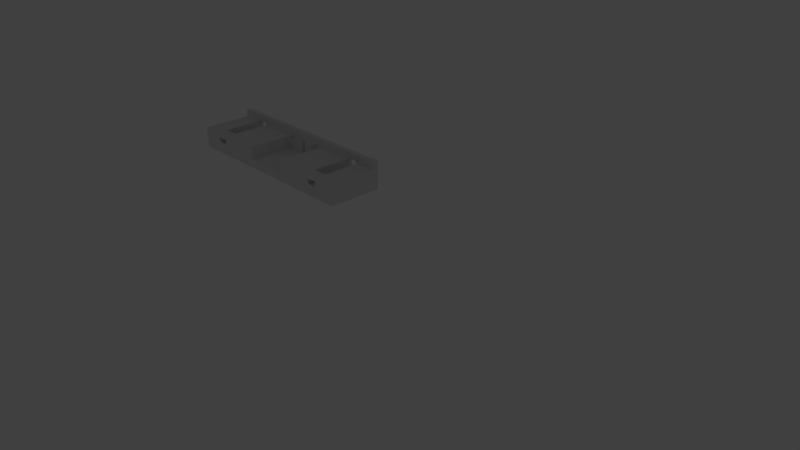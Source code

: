 # Source: buffer_bar.blend  (saved by Blender 2.79.0; exported with 4.5.12 LTS)
import bpy
from mathutils import Matrix  # noqa: F401  (used for matrix-valued properties, if any)

bpy.ops.wm.read_factory_settings(use_empty=True)
scene = bpy.context.scene
scene.name = 'Scene'

# ---- collections
col_collection_1 = bpy.data.collections.new('Collection 1'); scene.collection.children.link(col_collection_1)
col_collection_1.hide_render = True
col_collection_1.hide_viewport = True
col_collection_5 = bpy.data.collections.new('Collection 5'); scene.collection.children.link(col_collection_5)

# ---- world
world_world = bpy.data.worlds.new('World'); scene.world = world_world
world_world.color = (0.05088, 0.05088, 0.05088)
world_world.use_sun_shadow = False
world_world.sun_shadow_jitter_overblur = 0.0
world_world.cycles.sampling_method = 'MANUAL'

# ---- cameras
cam_camera = bpy.data.cameras.new('Camera')
cam_camera.clip_end = 100.0
cam_camera.lens = 35.0
cam_camera.sensor_width = 32.0
cam_camera.sensor_height = 18.0
cam_camera.ortho_scale = 7.314
cam_camera.dof.focus_distance = 0.0
cam_camera.dof.aperture_fstop = 128.0

# ---- lights
light_lamp = bpy.data.lights.new('Lamp', 'POINT')
light_lamp.transmission_factor = 0.0
light_lamp.cutoff_distance = 30.0
light_lamp.energy = 100.0
light_lamp.shadow_buffer_clip_start = 1.001
light_lamp.shadow_soft_size = 0.1
light_lamp.shadow_maximum_resolution = 0.006
light_lamp.use_absolute_resolution = True

# ---- meshes
me_cube = bpy.data.meshes.new('Cube')
me_cube.from_pydata([(1.546, -2.183, 0.1561), (1.548, -2.183, 3.737e-08), (1.546, -2.183, -0.1561), (1.541, -2.183, -0.3061), (1.534, -2.183, -0.4445), (1.523, -2.183, -0.5657), (1.511, -2.183, -0.6652), (1.496, -2.183, -0.7391), (1.481, -2.183, -0.7846), (1.465, -2.183, -0.8), (1.448, -2.183, -0.7846), (1.433, -2.183, -0.7391), (1.418, -2.183, -0.6652), (1.406, -2.183, -0.5657), (1.396, -2.183, -0.4445), (1.388, -2.183, -0.3061), (1.383, -2.183, -0.1561), (1.382, -2.183, 6.122e-07), (1.383, -2.183, 0.1561), (0.08139, -2.183, 0.1561), (0.08299, -2.183, -9.163e-07), (0.08139, -2.183, -0.1561), (0.07667, -2.183, -0.3061), (0.069, -2.183, -0.4445), (0.05868, -2.183, -0.5657), (0.04611, -2.183, -0.6652), (0.03176, -2.183, -0.7391), (0.01619, -2.183, -0.7846), (-3.166e-07, -2.183, -0.8), (-0.01619, -2.183, -0.7846), (-0.03176, -2.183, -0.7391), (-0.04611, -2.183, -0.6652), (-0.05868, -2.183, -0.5657), (-0.069, -2.183, -0.4445), (-0.07667, -2.183, -0.3061), (-0.08139, -2.183, -0.1561), (-0.08299, -2.183, -3.415e-07), (-0.08139, -2.183, 0.1561), (-0.2928, -2.695, -1.4), (-0.2928, -2.695, 0.6574), (-0.2928, 0.0, -1.4), (-0.2928, 0.0, 1.4), (1.76, -2.695, -1.4), (1.76, -2.695, 0.6574), (1.76, 0.0, -1.4), (1.76, 0.0, 1.4), (-0.2928, -0.2406, 1.4), (1.76, -0.2406, 1.4), (1.76, -0.2406, 0.6574), (-0.2928, -0.2406, 0.6574), (1.465, 0.0, -1.4), (0.7337, 0.0, -1.4), (0.0, 0.0, -1.4), (0.0, 0.0, 1.4), (0.7337, 0.0, 1.4), (1.465, 0.0, 1.4), (-0.2928, 0.0, 0.0), (1.76, 0.0, 0.0), (0.08139, 0.0, 0.1561), (0.0782, -2.183, 0.6574), (-0.08139, -4.657e-10, 0.1561), (-0.08299, 0.0, 3.451e-07), (0.08299, 0.0, -2.298e-07), (-0.08139, 0.0, -0.1561), (0.08139, 4.657e-10, -0.1561), (-0.07667, -9.313e-10, -0.3061), (0.07667, 0.0, -0.3061), (-0.069, -4.657e-10, -0.4445), (0.069, 9.313e-10, -0.4445), (-0.04611, 4.657e-10, -0.6652), (-0.05868, 0.0, -0.5657), (0.04611, 9.313e-10, -0.6652), (0.05868, 4.657e-10, -0.5657), (-0.03176, 0.0, -0.7391), (0.03176, 4.657e-10, -0.7391), (-0.01619, -4.657e-10, -0.7846), (-3.166e-07, 0.0, -0.8), (0.01619, 4.657e-10, -0.7846), (-0.069, -0.2406, 0.4445), (-0.069, 0.0, 0.4445), (-0.07667, -0.2406, 0.3061), (-0.07667, 0.0, 0.3061), (0.069, -0.2406, 0.4445), (0.069, 4.657e-10, 0.4445), (0.07667, -0.2406, 0.3061), (0.07667, 9.313e-10, 0.3061), (-0.0782, -0.2406, 0.6574), (-0.0782, -2.183, 0.6574), (0.0782, -0.2406, 0.6574), (-0.05868, -0.2406, 0.5657), (-0.05868, 0.0, 0.5657), (0.05868, -0.2406, 0.5657), (0.05868, 4.657e-10, 0.5657), (-0.04611, -0.2406, 0.6652), (-0.04611, -9.313e-10, 0.6652), (0.04611, -0.2406, 0.6652), (0.04611, 4.657e-10, 0.6652), (-0.03176, -0.2406, 0.7391), (-0.03176, 0.0, 0.7391), (0.03176, -0.2406, 0.7391), (0.03176, 9.313e-10, 0.7391), (-0.01619, -0.2406, 0.7846), (-0.01619, 0.0, 0.7846), (0.01619, -0.2406, 0.7846), (0.01619, 4.657e-10, 0.7846), (-3.166e-07, -0.2406, 0.8), (-3.166e-07, 0.0, 0.8), (0.05311, -2.695, -0.32), (0.05311, -2.183, -0.32), (-0.05311, -2.695, -0.32), (-0.05311, -2.183, -0.32), (-0.05311, -2.695, 0.6574), (-0.05311, -2.183, 0.6574), (0.05311, -2.695, 0.6574), (0.05311, -2.183, 0.6574), (1.546, 0.0, 0.1561), (1.543, -2.183, 0.6574), (1.383, 4.657e-10, 0.1561), (1.382, 0.0, 1.299e-06), (1.548, -4.657e-10, 7.239e-07), (1.383, 0.0, -0.1561), (1.546, 0.0, -0.1561), (1.388, 0.0, -0.3061), (1.541, 0.0, -0.3061), (1.396, 0.0, -0.4445), (1.534, -4.657e-10, -0.4445), (1.418, 9.313e-10, -0.6652), (1.406, 4.657e-10, -0.5657), (1.511, -9.313e-10, -0.6652), (1.523, 0.0, -0.5657), (1.433, 4.657e-10, -0.7391), (1.496, -4.657e-10, -0.7391), (1.448, 9.313e-10, -0.7846), (1.465, 0.0, -0.8), (1.481, -4.657e-10, -0.7846), (1.396, -4.657e-10, 0.4445), (1.396, -0.2406, 0.4445), (1.388, 0.0, 0.3061), (1.388, -0.2406, 0.3061), (1.534, -4.657e-10, 0.4445), (1.534, -0.2406, 0.4445), (1.541, -1.397e-09, 0.3061), (1.541, -0.2406, 0.3061), (1.386, -0.2406, 0.6574), (1.386, -2.183, 0.6574), (1.543, -0.2406, 0.6574), (1.406, 4.657e-10, 0.5657), (1.406, -0.2406, 0.5657), (1.523, -9.313e-10, 0.5657), (1.523, -0.2406, 0.5657), (1.418, 4.657e-10, 0.6652), (1.418, -0.2406, 0.6652), (1.511, -9.313e-10, 0.6652), (1.511, -0.2406, 0.6652), (1.433, 4.657e-10, 0.7391), (1.433, -0.2406, 0.7391), (1.496, -4.657e-10, 0.7391), (1.496, -0.2406, 0.7391), (1.448, 0.0, 0.7846), (1.448, -0.2406, 0.7846), (1.481, -4.657e-10, 0.7846), (1.481, -0.2406, 0.7846), (1.465, 4.657e-10, 0.8), (1.465, -0.2406, 0.8), (1.518, -2.695, -0.32), (1.518, -2.183, -0.32), (1.411, -2.695, -0.32), (1.411, -2.183, -0.32), (1.411, -2.695, 0.6574), (1.411, -2.183, 0.6574), (1.518, -2.695, 0.6574), (1.518, -2.183, 0.6574), (0.7337, 0.0, 0.576), (0.7622, 0.0, 0.576), (0.7622, -0.2406, 0.576), (0.7337, 0.0, -0.576), (0.7622, 0.0, -0.576), (0.7607, -2.695, -0.576), (0.7052, 0.0, -0.576), (0.7067, -2.695, -0.576), (0.7052, 0.0, 0.576), (0.7052, -0.2406, 0.576), (0.7052, -0.2406, 0.6574), (0.7622, 0.0, 0.0), (0.7622, -0.2406, 0.6574), (0.7052, 0.0, 0.0), (0.7052, 0.0, 0.288), (0.7622, 0.0, 0.288), (0.9114, 5.96e-08, 0.7111), (0.9114, -0.2406, 0.7111), (0.9294, 5.96e-08, 0.7456), (0.9294, -0.2406, 0.7456), (0.9202, 5.96e-08, 0.7369), (0.9202, -0.2406, 0.7369), (0.8903, -1.788e-07, 0.04058), (0.8962, -1.788e-07, -0.02809), (0.886, -1.788e-07, 0.1189), (0.9033, 0.0, -0.08446), (0.9294, -1.788e-07, -0.1608), (0.9386, -1.788e-07, -0.1521), (0.9202, -1.788e-07, -0.1521), (0.9755, -1.788e-07, 0.3808), (0.9755, -0.2406, 0.3808), (0.9627, 1.192e-07, 0.6128), (0.9627, -0.2406, 0.6128), (0.9555, 5.96e-08, 0.6692), (0.9555, -0.2406, 0.6692), (0.9474, 0.0, -0.1263), (0.9728, -1.788e-07, 0.4658), (0.9728, -0.2406, 0.4658), (0.8903, -1.788e-07, 0.5442), (0.8903, -0.2406, 0.5442), (0.8962, 1.192e-07, 0.6128), (0.8962, -0.2406, 0.6128), (0.9386, 5.96e-08, 0.7369), (0.9386, -0.2406, 0.7369), (0.886, -1.788e-07, 0.4658), (0.886, -0.2406, 0.4658), (0.9728, -1.788e-07, 0.1189), (0.9755, -1.788e-07, 0.204), (0.9685, -1.788e-07, 0.04058), (0.9764, 0.0, 0.2924), (0.9764, 0.0, 0.2937), (0.9764, -0.2406, 0.2924), (0.9747, -0.2406, 0.6574), (0.5912, -0.4051, 0.6574), (0.8833, -1.788e-07, 0.204), (0.9033, 5.96e-08, 0.6692), (0.9033, -0.2406, 0.6692), (0.9114, -1.788e-07, -0.1263), (0.8824, 0.0, 0.291), (0.8824, -1.788e-07, 0.2924), (0.8824, -0.2406, 0.2924), (0.8776, -0.2406, 0.6574), (0.5029, -0.4051, 0.6574), (0.9685, -1.788e-07, 0.5442), (0.9685, -0.2406, 0.5442), (0.9627, -1.788e-07, -0.02809), (0.9555, 0.0, -0.08446), (0.8833, -1.788e-07, 0.3808), (0.8833, -0.2406, 0.3808), (0.9474, 5.96e-08, 0.7111), (0.9474, -0.2406, 0.7111), (0.5951, 1.043e-07, 0.377), (0.5951, -0.2406, 0.377), (0.5881, 1.043e-07, 0.5404), (0.5881, -0.2406, 0.5404), (0.5823, 3.427e-07, 0.6091), (0.5823, -0.2406, 0.6091), (0.5158, -1.341e-07, 0.6091), (0.5158, -0.2406, 0.6091), (0.5881, -1.937e-07, 0.03677), (0.5751, 3.427e-07, 0.6654), (0.5751, -0.2406, 0.6654), (0.531, -7.451e-08, 0.7073), (0.531, -0.2406, 0.7073), (0.5229, -1.341e-07, 0.6654), (0.5229, -0.2406, 0.6654), (0.549, 3.427e-07, 0.7418), (0.549, -0.2406, 0.7418), (0.5398, -7.451e-08, -0.156), (0.5582, 3.427e-07, 0.7331), (0.5582, -0.2406, 0.7331), (0.567, 3.427e-07, 0.7073), (0.567, -0.2406, 0.7073), (0.5398, -7.451e-08, 0.7331), (0.5398, -0.2406, 0.7331), (0.5229, -1.49e-08, -0.08828), (0.531, -1.49e-08, -0.1302), (0.549, -1.49e-08, -0.1647), (0.5158, -1.49e-08, -0.03192), (0.5751, -1.49e-08, -0.08828), (0.5823, -1.49e-08, -0.03192), (0.567, -1.49e-08, -0.1302), (0.596, -1.49e-08, 0.2886), (0.5947, -0.2406, 0.2939), (0.596, -1.49e-08, 0.2872), (0.5056, -1.49e-08, 0.462), (0.5056, -0.2406, 0.462), (0.5029, -1.49e-08, 0.377), (0.5029, -0.2406, 0.377), (0.5029, -1.49e-08, 0.2002), (0.5029, -0.2406, 0.6574), (0.5099, -1.49e-08, 0.5404), (0.5099, -0.2406, 0.5404), (0.5925, 1.043e-07, 0.462), (0.5925, -0.2406, 0.462), (0.502, -1.49e-08, 0.2899), (0.502, -7.451e-08, 0.2886), (0.502, -0.2406, 0.2886), (0.5582, -1.49e-08, -0.156), (0.5099, -1.49e-08, 0.03677), (0.5951, -1.49e-08, 0.2002), (0.5912, -0.2406, 0.6574), (0.5056, -1.49e-08, 0.1151), (0.5925, -1.49e-08, 0.1151), (0.5881, -0.4051, 0.03677), (0.5099, -0.4051, 0.03677), (0.549, -0.4051, -0.1647), (0.5823, -0.4051, -0.03192), (0.5398, -0.4051, -0.156), (0.5056, -0.4051, 0.1151), (0.5751, -0.4051, -0.08828), (0.531, -0.4051, -0.1302), (0.5029, -0.4051, 0.2002), (0.5941, -0.4051, 0.235), (0.5229, -0.4051, -0.08828), (0.567, -0.4051, -0.1302), (0.5925, -0.4051, 0.1151), (0.5582, -0.4051, -0.156), (0.5158, -0.4051, -0.03192), (0.9685, -0.4042, 0.04058), (0.9294, -0.4042, -0.1608), (0.8903, -0.4042, 0.04058), (0.9627, -0.4042, -0.02809), (0.9202, -0.4042, -0.1521), (0.886, -0.4042, 0.1189), (0.9555, -0.4042, -0.08446), (0.9114, -0.4042, -0.1263), (0.8833, -0.4042, 0.204), (0.9033, -0.4042, -0.08446), (0.9474, -0.4042, -0.1263), (0.9728, -0.4042, 0.1189), (0.9386, -0.4042, -0.1521), (0.8962, -0.4042, -0.02809), (0.9747, -0.4042, 0.6574), (0.8776, -0.4042, 0.6574), (-0.05311, -2.695, 0.2109), (-0.05311, -2.183, 0.2109), (0.05311, -2.183, 0.2109), (0.05311, -2.695, 0.2109), (1.411, -2.695, 0.2109), (1.411, -2.183, 0.2109), (1.518, -2.183, 0.2109), (1.518, -2.695, 0.2109), (0.5012, -2.695, 0.6574), (0.9705, -2.695, 0.6574), (-0.2928, -2.695, -0.633), (1.76, -2.695, -0.633), (0.5012, -2.695, -0.5761), (0.9705, -2.695, -0.5761), (0.5012, -2.695, 0.04069), (0.9705, -2.695, 0.04069), (0.7052, -0.4053, 0.6574), (0.7622, -0.4053, 0.6574), (0.5012, -0.4053, 0.6574), (0.9788, -0.4053, 0.6574), (0.7622, -0.4053, -0.576), (0.7052, -0.4053, -0.576), (0.5012, -0.4053, -0.5761), (0.9705, -0.4053, -0.5761)], [], [(38, 337, 39, 49, 46, 41, 56, 40), (44, 57, 45, 47, 48, 43, 338, 42), (224, 223, 322, 325), (40, 52, 51, 50, 44, 42, 38), (48, 145, 116, 171, 170, 43), (45, 55, 54, 53, 41, 46, 47), (47, 46, 49, 86, 80, 78, 89, 93, 97, 101, 105, 103, 99, 95, 91, 82, 84, 88, 282, 289, 280, 278, 284, 250, 257, 255, 266, 259, 262, 264, 253, 248, 246, 286, 244, 275, 293, 182, 181, 174, 184, 233, 232, 240, 217, 211, 213, 228, 189, 193, 191, 215, 242, 206, 204, 236, 209, 202, 223, 224, 143, 138, 136, 147, 151, 155, 159, 163, 161, 157, 153, 149, 140, 142, 145, 48), (56, 41, 53, 106, 102, 98, 94, 90, 79, 81, 60, 61), (186, 276, 274, 243, 285, 245, 247, 252, 263, 261, 258, 265, 254, 256, 249, 283, 277, 279, 287, 85, 83, 92, 96, 100, 104, 106, 53, 54, 172, 180), (50, 133, 134, 131, 128, 129, 125, 123, 121, 119, 57, 44), (40, 56, 61, 63, 65, 67, 70, 69, 73, 75, 76, 52), (64, 21, 20, 62), (72, 24, 23, 68), (68, 23, 22, 66), (60, 37, 36, 61), (58, 19, 59, 88, 84, 85), (62, 20, 19, 58), (83, 82, 91, 92), (106, 105, 101, 102), (75, 29, 28, 76), (79, 78, 80, 81), (76, 28, 27, 77), (102, 101, 97, 98), (92, 91, 95, 96), (69, 31, 30, 73), (96, 95, 99, 100), (71, 25, 24, 72), (94, 93, 89, 90), (81, 80, 86, 87, 37, 60), (59, 19, 20, 21, 22, 23, 24, 25, 26, 27, 28, 29, 30, 31, 32, 33, 34, 35, 36, 37, 87, 112, 328, 110, 108, 329, 114), (74, 26, 25, 71), (70, 32, 31, 69), (65, 34, 33, 67), (104, 103, 105, 106), (85, 84, 82, 83), (61, 36, 35, 63), (66, 22, 21, 64), (73, 30, 29, 75), (98, 97, 93, 94), (100, 99, 103, 104), (63, 35, 34, 65), (77, 27, 26, 74), (90, 89, 78, 79), (67, 33, 32, 70), (113, 335, 345, 282, 88, 59, 114), (111, 112, 87, 86, 49, 39), (327, 330, 113, 111), (110, 109, 107, 108), (121, 2, 1, 119), (129, 5, 4, 125), (125, 4, 3, 123), (117, 18, 17, 118), (115, 0, 116, 145, 142, 141), (119, 1, 0, 115), (139, 140, 149, 148), (162, 163, 159, 158), (132, 10, 9, 133), (135, 136, 138, 137), (133, 9, 8, 134), (158, 159, 155, 154), (148, 149, 153, 152), (126, 12, 11, 130), (152, 153, 157, 156), (128, 6, 5, 129), (150, 151, 147, 146), (137, 138, 143, 144, 18, 117), (116, 0, 1, 2, 3, 4, 5, 6, 7, 8, 9, 10, 11, 12, 13, 14, 15, 16, 17, 18, 144, 169, 332, 167, 165, 333, 171), (119, 115, 141, 139, 148, 152, 156, 160, 162, 55, 45, 57), (131, 7, 6, 128), (127, 13, 12, 126), (122, 15, 14, 124), (160, 161, 163, 162), (141, 142, 140, 139), (118, 17, 16, 120), (123, 3, 2, 121), (130, 11, 10, 132), (154, 155, 151, 150), (156, 157, 161, 160), (120, 16, 15, 122), (134, 8, 7, 131), (146, 147, 136, 135), (124, 14, 13, 127), (327, 328, 329, 330), (112, 111, 113, 114), (167, 166, 164, 165), (342, 336, 346, 350, 340), (173, 174, 181, 180, 172), (146, 135, 137, 222, 201, 208, 235, 203, 205, 241, 214, 190, 192, 188, 227, 212, 210, 216, 239, 231, 230, 187, 173, 172, 54, 55, 162, 158, 154, 150), (348, 178, 185, 186, 180, 181, 182, 343), (348, 179, 177, 347), (224, 346, 336, 168, 169, 144, 143), (62, 58, 85, 287, 288, 281, 294, 291, 270, 267, 268, 260, 269, 290, 273, 271, 272, 251, 295, 292, 276, 186, 185, 178, 175, 51, 52, 76, 77, 74, 71, 72, 68, 66, 64), (187, 230, 226, 196, 194, 195, 197, 229, 200, 198, 199, 207, 238, 237, 220, 218, 219, 221, 222, 137, 117, 118, 120, 122, 124, 127, 126, 130, 132, 133, 50, 51, 175, 176, 183), (239, 240, 232, 231), (201, 202, 209, 208), (221, 223, 202, 201, 222), (235, 236, 204, 203), (190, 191, 193, 192), (210, 211, 217, 216), (192, 193, 189, 188), (292, 305, 275, 274, 276), (203, 204, 206, 205), (205, 206, 242, 241), (227, 228, 213, 212), (216, 217, 240, 239), (208, 209, 236, 235), (214, 215, 191, 190), (188, 189, 228, 227), (241, 242, 215, 214), (212, 213, 211, 210), (279, 280, 289, 288, 287), (243, 244, 286, 285), (274, 275, 244, 243), (245, 246, 248, 247), (258, 259, 266, 265), (283, 284, 278, 277), (265, 266, 255, 254), (247, 248, 253, 252), (252, 253, 264, 263), (256, 257, 250, 249), (277, 278, 280, 279), (261, 262, 259, 258), (285, 286, 246, 245), (254, 255, 257, 256), (263, 264, 262, 261), (249, 250, 284, 283), (291, 297, 310, 270), (290, 309, 307, 273), (281, 304, 301, 294), (268, 303, 300, 260), (295, 308, 305, 292), (294, 301, 297, 291), (270, 310, 306, 267), (273, 307, 302, 271), (271, 302, 299, 272), (267, 306, 303, 268), (269, 298, 309, 290), (260, 300, 298, 269), (251, 296, 308, 295), (272, 299, 296, 251), (194, 313, 324, 195), (199, 323, 321, 207), (226, 319, 316, 196), (229, 318, 315, 200), (218, 322, 219), (196, 316, 313, 194), (195, 324, 320, 197), (207, 321, 317, 238), (238, 317, 314, 237), (197, 320, 318, 229), (198, 312, 323, 199), (200, 315, 312, 198), (220, 311, 322, 218), (237, 314, 311, 220), (289, 282, 234, 304), (319, 226, 230, 231, 232), (319, 232, 233, 326), (219, 322, 223, 221), (288, 289, 304, 281), (275, 305, 225, 293), (297, 301, 304, 234, 345, 349, 348, 343, 225, 305, 308, 296, 299, 302, 307, 309, 298, 300, 303, 306, 310), (109, 110, 328, 327), (108, 107, 330, 329), (166, 167, 332, 331), (165, 164, 334, 333), (331, 332, 333, 334), (169, 168, 170, 171), (169, 171, 333, 332), (170, 168, 331, 334), (112, 114, 329, 328), (336, 342, 340, 338, 43, 170, 334, 164, 166, 331, 168), (113, 330, 107, 109, 327, 111, 39, 337, 339, 341, 335), (340, 177, 179, 339, 337, 38, 42, 338), (224, 325, 346), (282, 345, 234), (225, 343, 182, 293), (344, 326, 233, 184), (178, 348, 347, 176, 175), (341, 339, 349, 345, 335), (176, 347, 344, 184, 174, 173, 187, 183), (177, 340, 350, 347), (339, 179, 348, 349), (313, 316, 319, 326, 344, 347, 350, 346, 325, 322, 311, 314, 317, 321, 323, 312, 315, 318, 320, 324)])
me_cube.use_remesh_preserve_volume = False
me_cube.use_remesh_preserve_attributes = False
me_cube.use_mirror_vertex_groups = False
me_cube.update()

# ---- objects
ob_lamp = bpy.data.objects.new('Lamp', light_lamp)
ob_camera = bpy.data.objects.new('Camera', cam_camera)
ob_buffer_bar = bpy.data.objects.new('Buffer Bar', me_cube)

# ---- transforms, parenting, visibility, modifiers, constraints
ob_lamp.location = (4.076, 1.005, 5.904)
ob_lamp.rotation_euler = (0.6503, 0.05522, 1.866)
ob_lamp.lock_rotations_4d = False
ob_lamp.empty_display_type = 'ARROWS'
ob_lamp.color = (0.0, 0.0, 0.0, 0.0)
ob_lamp.lineart.crease_threshold = 0.0
ob_camera.location = (7.481, -6.508, 5.344)
ob_camera.rotation_euler = (1.109, 0.0, 0.8149)
ob_camera.lock_rotations_4d = False
ob_camera.empty_display_type = 'ARROWS'
ob_camera.color = (0.0, 0.0, 0.0, 0.0)
ob_camera.display_type = 'WIRE'
ob_camera.lineart.crease_threshold = 0.0
ob_buffer_bar.location = (-1.449, -0.4363, 1.439)
ob_buffer_bar.scale = (1.205, 0.25, 0.125)
ob_buffer_bar.lineart.crease_threshold = 0.0

# ---- collection membership
col_collection_1.objects.link(ob_lamp)
col_collection_1.objects.link(ob_camera)
col_collection_5.objects.link(ob_buffer_bar)

# ---- scene / render settings (as saved in the file)
scene.camera = ob_camera
scene.frame_start = 1; scene.frame_end = 250; scene.frame_set(4)
scene.render.engine = 'BLENDER_EEVEE_NEXT'
scene.render.resolution_x = 1921
scene.render.resolution_percentage = 50
scene.render.dither_intensity = 0.0
scene.cycles.use_denoising = False
scene.cycles.samples = 128
scene.cycles.sampling_pattern = 'TABULATED_SOBOL'
scene.cycles.use_adaptive_sampling = False
scene.cycles.use_light_tree = False
scene.cycles.blur_glossy = 0.0
scene.cycles.sample_clamp_indirect = 0.0
scene.view_settings.view_transform = 'Standard'
bpy.context.view_layer.update()

